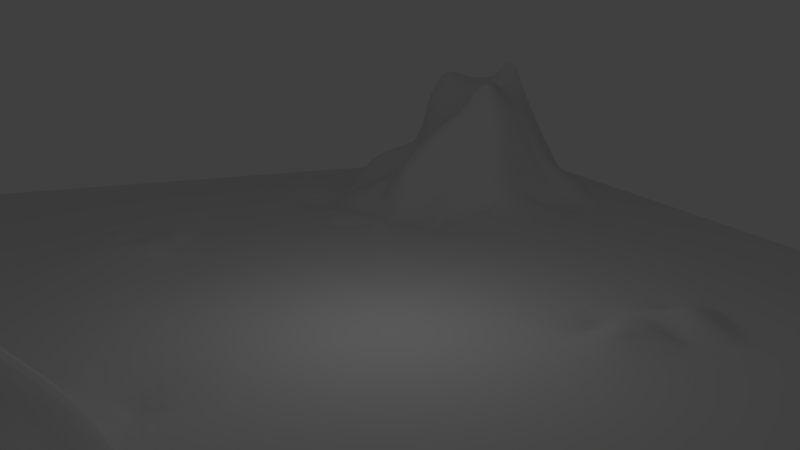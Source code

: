 # Source: mountain.blend  (saved by Blender 2.79.0; exported with 4.5.12 LTS)
import bpy
from mathutils import Matrix  # noqa: F401  (used for matrix-valued properties, if any)

bpy.ops.wm.read_factory_settings(use_empty=True)
scene = bpy.context.scene
scene.name = 'Scene'

# ---- collections
col_collection_1 = bpy.data.collections.new('Collection 1'); scene.collection.children.link(col_collection_1)

# ---- world
world_world = bpy.data.worlds.new('World'); scene.world = world_world
world_world.color = (0.05088, 0.05088, 0.05088)
world_world.use_sun_shadow = False
world_world.sun_shadow_jitter_overblur = 0.0
world_world.cycles.sampling_method = 'MANUAL'

# ---- cameras
cam_camera = bpy.data.cameras.new('Camera')
cam_camera.clip_end = 100.0
cam_camera.lens = 35.0
cam_camera.sensor_width = 32.0
cam_camera.sensor_height = 18.0
cam_camera.ortho_scale = 7.314
cam_camera.dof.focus_distance = 0.0
cam_camera.dof.aperture_fstop = 128.0

# ---- lights
light_lamp = bpy.data.lights.new('Lamp', 'POINT')
light_lamp.transmission_factor = 0.0
light_lamp.cutoff_distance = 30.0
light_lamp.energy = 100.0
light_lamp.shadow_buffer_clip_start = 1.001
light_lamp.shadow_soft_size = 0.1
light_lamp.shadow_maximum_resolution = 0.006
light_lamp.use_absolute_resolution = True

# ---- meshes
me_grid = bpy.data.meshes.new('Grid')
me_grid.from_pydata([(-1.0, -1.0, 2.98e-08), (-0.8667, -1.0, 2.98e-08), (-0.7333, -1.0, 2.98e-08), (-0.6, -1.0, 2.98e-08), (-0.4667, -1.0, 2.98e-08), (-0.3333, -1.0, 2.98e-08), (-0.2, -1.0, 2.98e-08), (-0.06667, -1.0, 2.98e-08), (0.06667, -1.0, 2.98e-08), (0.2, -1.0, 2.98e-08), (0.3333, -1.0, 2.98e-08), (0.4667, -1.0, 2.98e-08), (0.6, -1.0, 2.98e-08), (0.7333, -1.0, 2.98e-08), (0.8667, -1.0, 2.98e-08), (1.0, -1.0, 2.98e-08), (-1.0, -0.8667, 2.98e-08), (-0.8667, -0.8667, 2.98e-08), (-0.7333, -0.8667, 2.98e-08), (-0.6, -0.8667, 2.98e-08), (-0.4667, -0.8667, 2.98e-08), (-0.3333, -0.8667, 2.98e-08), (-0.2, -0.8667, 2.98e-08), (-0.06667, -0.8667, 2.98e-08), (0.06667, -0.8667, 2.98e-08), (0.2, -0.8667, 2.98e-08), (0.3333, -0.8667, 2.98e-08), (0.4667, -0.8667, 0.0003812), (0.6, -0.8667, 0.008942), (0.7333, -0.8667, 0.0003812), (0.8667, -0.8667, 2.98e-08), (1.0, -0.8667, 2.98e-08), (-1.0, -0.7333, 2.98e-08), (-0.8667, -0.7333, 2.98e-08), (-0.7333, -0.7333, 2.98e-08), (-0.6, -0.7333, 2.98e-08), (-0.4667, -0.7333, 2.98e-08), (-0.3333, -0.7333, 2.98e-08), (-0.2, -0.7333, 2.98e-08), (-0.06667, -0.7333, 2.98e-08), (0.06667, -0.7333, 2.98e-08), (0.2, -0.7333, 2.98e-08), (0.3312, -0.7291, 0.01008), (0.4587, -0.7458, 0.08138), (0.5647, -0.7262, 0.1574), (0.7359, -0.7381, 0.0991), (0.8667, -0.7333, 0.0003812), (1.0, -0.7333, 2.98e-08), (-1.0, -0.6, 2.98e-08), (-0.8667, -0.6, 2.98e-08), (-0.7333, -0.6, 2.98e-08), (-0.6, -0.6, 2.98e-08), (-0.4667, -0.6, 2.98e-08), (-0.3333, -0.6, 2.98e-08), (-0.2, -0.6, 2.98e-08), (-0.06667, -0.6, 2.98e-08), (0.06667, -0.6, 2.98e-08), (0.2, -0.6, 2.98e-08), (0.3332, -0.6029, 0.01419), (0.4613, -0.5904, 0.1788), (0.587, -0.6205, 0.5742), (0.7524, -0.6041, 0.1551), (0.8667, -0.6, 0.008942), (1.0, -0.6, 2.98e-08), (-1.0, -0.4667, 2.98e-08), (-0.8667, -0.4667, 2.98e-08), (-0.7333, -0.4667, 2.98e-08), (-0.6, -0.4667, 2.98e-08), (-0.4667, -0.4667, 2.98e-08), (-0.3333, -0.4667, 2.98e-08), (-0.2, -0.4667, 2.98e-08), (-0.06667, -0.4667, 2.98e-08), (0.06667, -0.4667, 2.98e-08), (0.2, -0.4667, 2.98e-08), (0.3346, -0.4513, 0.001584), (0.4617, -0.4849, 0.06816), (0.6084, -0.4547, 0.2043), (0.7326, -0.4757, 0.08402), (0.8667, -0.4667, 0.0003812), (1.0, -0.4667, 2.98e-08), (-1.0, -0.3333, 2.98e-08), (-0.8667, -0.3333, 2.98e-08), (-0.7333, -0.3333, 2.98e-08), (-0.6, -0.3333, 2.98e-08), (-0.4679, -0.3245, 0.001511), (-0.3401, -0.3084, 0.01828), (-0.2, -0.3333, 2.98e-08), (-0.06667, -0.3333, 2.98e-08), (0.06667, -0.3333, 2.98e-08), (0.2, -0.3333, 2.98e-08), (0.3241, -0.3097, -0.02435), (0.4754, -0.3391, 0.003909), (0.6084, -0.3344, 0.02106), (0.7153, -0.3481, 0.003744), (0.8667, -0.3333, 2.98e-08), (1.0, -0.3333, 2.98e-08), (-1.0, -0.2, 2.98e-08), (-0.8667, -0.2, 2.98e-08), (-0.7333, -0.2, 2.98e-08), (-0.6, -0.2, 2.98e-08), (-0.4673, -0.1961, -0.004542), (-0.3168, -0.1929, 0.002941), (-0.189, -0.184, -0.00981), (-0.06667, -0.2, 2.98e-08), (0.06667, -0.2, 2.98e-08), (0.2, -0.2, 2.98e-08), (0.3333, -0.2, 2.98e-08), (0.4667, -0.2, 2.98e-08), (0.6, -0.2, 2.98e-08), (0.7333, -0.2, 2.98e-08), (0.8667, -0.2, 2.98e-08), (1.0, -0.2, 2.98e-08), (-1.0, -0.06667, 2.98e-08), (-0.8667, -0.06667, 2.98e-08), (-0.7333, -0.06667, 2.98e-08), (-0.6, -0.06667, 2.98e-08), (-0.469, -0.07164, -0.01123), (-0.3364, -0.06241, 0.0007073), (-0.2, -0.06667, 2.98e-08), (-0.06667, -0.06667, 2.98e-08), (0.06667, -0.06667, 2.98e-08), (0.2, -0.06667, 2.98e-08), (0.3333, -0.06667, 2.98e-08), (0.4667, -0.06667, 2.98e-08), (0.6, -0.06667, 2.98e-08), (0.7333, -0.06667, 2.98e-08), (0.8667, -0.06667, 2.98e-08), (1.0, -0.06667, 2.98e-08), (-1.0, 0.06667, 2.98e-08), (-0.8667, 0.06667, 2.98e-08), (-0.7333, 0.06667, 2.98e-08), (-0.6, 0.06667, 2.98e-08), (-0.4667, 0.06667, 2.98e-08), (-0.3333, 0.06667, 2.98e-08), (-0.2, 0.06667, 2.98e-08), (-0.06667, 0.06667, 2.98e-08), (0.06667, 0.06667, 2.98e-08), (0.2, 0.06667, 2.98e-08), (0.3333, 0.06667, 2.98e-08), (0.4667, 0.06667, 2.98e-08), (0.6, 0.06667, 2.98e-08), (0.7333, 0.06667, 2.98e-08), (0.8667, 0.06667, 2.98e-08), (1.0, 0.06667, 2.98e-08), (-1.0, 0.2, 2.98e-08), (-0.8626, 0.1926, 0.005938), (-0.7262, 0.1999, 0.01864), (-0.6102, 0.1989, -0.01021), (-0.4439, 0.1981, -0.0008656), (-0.3364, 0.21, 0.005802), (-0.2, 0.2, 2.98e-08), (-0.06667, 0.2, 2.98e-08), (0.06667, 0.2, 2.98e-08), (0.2, 0.2, 2.98e-08), (0.3333, 0.2, 2.98e-08), (0.4667, 0.2, 2.98e-08), (0.6, 0.2, 2.98e-08), (0.7333, 0.2, 2.98e-08), (0.8667, 0.2, 2.98e-08), (1.0, 0.2, 2.98e-08), (-1.0, 0.3333, 2.98e-08), (-0.8642, 0.3407, -0.007389), (-0.7159, 0.306, -0.003555), (-0.5746, 0.3624, 0.04617), (-0.4551, 0.3361, -0.0223), (-0.335, 0.3411, -0.0002853), (-0.2, 0.3333, 2.98e-08), (-0.06667, 0.3333, 2.98e-08), (0.06667, 0.3333, 2.98e-08), (0.2, 0.3333, 2.98e-08), (0.3418, 0.3314, 0.005358), (0.4776, 0.3183, 0.02172), (0.6, 0.3333, 2.98e-08), (0.7333, 0.3333, 2.98e-08), (0.8667, 0.3333, 2.98e-08), (1.0, 0.3333, 2.98e-08), (-1.0, 0.4667, 2.98e-08), (-0.8498, 0.4594, 0.01585), (-0.7238, 0.5464, 0.1265), (-0.6036, 0.566, 0.2102), (-0.4601, 0.4561, 0.1824), (-0.3321, 0.4549, -0.007269), (-0.2, 0.4667, 2.98e-08), (-0.06667, 0.4667, 2.98e-08), (0.06667, 0.4667, 2.98e-08), (0.2, 0.4667, 2.98e-08), (0.3283, 0.4691, 0.006686), (0.4842, 0.4807, -0.01231), (0.6, 0.4667, 2.98e-08), (0.7333, 0.4667, 2.98e-08), (0.8667, 0.4667, 2.98e-08), (1.0, 0.4667, 2.98e-08), (-1.0, 0.6, 2.98e-08), (-0.8564, 0.6165, 0.02652), (-0.7363, 0.6029, 0.3271), (-0.582, 0.6417, 0.156), (-0.4647, 0.5993, 0.3216), (-0.3438, 0.5999, 0.03451), (-0.2, 0.6, 2.98e-08), (-0.06667, 0.6, 2.98e-08), (0.06667, 0.6, 2.98e-08), (0.2, 0.6, 2.98e-08), (0.3289, 0.6187, 0.005047), (0.4929, 0.6053, -0.01785), (0.6, 0.6, 2.98e-08), (0.7333, 0.6, 2.98e-08), (0.8667, 0.6, 2.98e-08), (1.0, 0.6, 2.98e-08), (-1.0, 0.7333, 2.98e-08), (-0.8763, 0.7464, 0.01251), (-0.7536, 0.8043, 0.2591), (-0.5681, 0.7282, 0.356), (-0.4612, 0.7346, 0.1848), (-0.3181, 0.7449, -0.005836), (-0.2, 0.7333, 2.98e-08), (-0.06667, 0.7333, 2.98e-08), (0.06667, 0.7333, 2.98e-08), (0.2, 0.7333, 2.98e-08), (0.3333, 0.7333, 2.98e-08), (0.4667, 0.7333, 2.98e-08), (0.6, 0.7333, 2.98e-08), (0.7333, 0.7333, 2.98e-08), (0.8667, 0.7333, 2.98e-08), (1.0, 0.7333, 2.98e-08), (-1.0, 0.8667, 2.98e-08), (-0.8512, 0.8566, 0.0008499), (-0.7482, 0.8626, 0.007294), (-0.5962, 0.8697, 0.02794), (-0.459, 0.8639, 0.01671), (-0.3261, 0.841, 0.01256), (-0.2, 0.8667, 2.98e-08), (-0.06667, 0.8667, 2.98e-08), (0.06667, 0.8667, 2.98e-08), (0.2, 0.8667, 2.98e-08), (0.3333, 0.8667, 2.98e-08), (0.4667, 0.8667, 2.98e-08), (0.6, 0.8667, 2.98e-08), (0.7333, 0.8667, 2.98e-08), (0.8667, 0.8667, 2.98e-08), (1.0, 0.8667, 2.98e-08), (-1.0, 1.0, 2.98e-08), (-0.8667, 1.0, 2.98e-08), (-0.7333, 1.0, 2.98e-08), (-0.6, 1.0, 2.98e-08), (-0.4667, 1.0, 2.98e-08), (-0.3333, 1.0, 2.98e-08), (-0.2, 1.0, 2.98e-08), (-0.06667, 1.0, 2.98e-08), (0.06667, 1.0, 2.98e-08), (0.2, 1.0, 2.98e-08), (0.3333, 1.0, 2.98e-08), (0.4667, 1.0, 2.98e-08), (0.6, 1.0, 2.98e-08), (0.7333, 1.0, 2.98e-08), (0.8667, 1.0, 2.98e-08), (1.0, 1.0, 2.98e-08), (0.3877, -0.7153, 0.03378), (0.5043, -0.7465, 0.09976), (0.6528, -0.7203, 0.136), (0.3388, -0.6671, 0.0146), (0.4536, -0.6655, 0.112), (0.3908, -0.625, 0.08307), (0.594, -0.6463, 0.3608), (0.5731, -0.5614, 0.3639), (0.7331, -0.6843, 0.1125), (0.7207, -0.6232, 0.3293), (0.3372, -0.5352, -0.007886), (0.4917, -0.5463, 0.1315), (0.3808, -0.4249, 0.03423), (0.6485, -0.5544, 0.3438), (0.5113, -0.4912, 0.1472), (0.7319, -0.5095, 0.1407), (0.6576, -0.4349, 0.08967), (-0.4048, -0.3166, 0.002627), (0.3177, -0.4244, 0.003083), (0.477, -0.3831, 0.02481), (0.3954, -0.3279, -0.01036), (0.5654, -0.3718, 0.08314), (0.5497, -0.3495, 0.01774), (0.7552, -0.4055, 0.03365), (0.6618, -0.3523, 0.002298), (-0.4692, -0.2821, 0.009966), (-0.3082, -0.2694, 0.01439), (-0.3942, -0.1988, 0.01104), (-0.2531, -0.1813, -0.002992), (-0.4789, -0.1355, 0.002224), (-0.3253, -0.128, -0.003759), (-0.3894, -0.0479, 0.000673), (-0.8054, 0.1976, -0.003339), (-0.6631, 0.1872, -0.002756), (-0.5414, 0.2092, 0.002051), (-0.416, 0.1946, -0.01927), (-0.8623, 0.2676, 0.01622), (-0.7321, 0.2512, 0.01935), (-0.8032, 0.3465, -0.003381), (-0.6112, 0.2587, -0.006544), (-0.6641, 0.33, 0.0122), (-0.4538, 0.2688, -0.002722), (-0.5106, 0.3371, -0.0005178), (-0.3374, 0.2677, 0.01397), (-0.3928, 0.3077, -0.02577), (0.4039, 0.3275, 0.005977), (-0.8623, 0.4178, -0.02112), (-0.748, 0.3909, 0.08864), (-0.7926, 0.5205, 0.08666), (-0.5994, 0.4485, 0.07766), (-0.6641, 0.549, 0.1363), (-0.4684, 0.3817, 0.09187), (-0.5324, 0.4806, 0.1834), (-0.328, 0.4146, -0.02759), (-0.4252, 0.4833, 0.08403), (0.342, 0.4084, -0.006421), (0.4493, 0.3976, 0.006578), (0.4119, 0.4742, -0.002518), (-0.8427, 0.5373, 0.0006963), (-0.7454, 0.5537, 0.2298), (-0.7869, 0.6323, 0.1828), (-0.5952, 0.5995, 0.1808), (-0.6414, 0.6236, 0.2376), (-0.4666, 0.5385, 0.2348), (-0.5288, 0.5915, 0.2585), (-0.3217, 0.565, 0.005978), (-0.3948, 0.6006, 0.1701), (0.3458, 0.5305, -0.001128), (0.4837, 0.5373, -0.00368), (0.3972, 0.6002, -0.003642), (-0.8651, 0.6897, 0.0478), (-0.722, 0.693, 0.2876), (-0.8188, 0.7778, 0.163), (-0.6161, 0.6755, 0.2827), (-0.6536, 0.7641, 0.3015), (-0.4525, 0.6564, 0.241), (-0.5628, 0.7309, 0.2689), (-0.3437, 0.7031, 0.01212), (-0.4047, 0.7424, 0.06017), (-0.881, 0.8105, -0.005093), (-0.7479, 0.8423, 0.1184), (-0.7929, 0.8438, -0.00664), (-0.582, 0.8078, 0.1469), (-0.6922, 0.8681, 0.01983), (-0.4744, 0.8034, 0.07283), (-0.5112, 0.8606, 0.02225), (-0.3234, 0.7892, 0.002478), (-0.3915, 0.856, 0.01875), (-0.3682, 0.7957, 0.0552), (-0.5272, 0.7927, 0.1552), (-0.6547, 0.8209, 0.1492), (-0.8175, 0.7966, 0.06521), (-0.4044, 0.6885, 0.09748), (-0.5304, 0.6767, 0.2573), (-0.658, 0.6782, 0.2689), (-0.8251, 0.7204, 0.1697), (0.3949, 0.53, 0.02797), (-0.4265, 0.5585, 0.1431), (-0.5275, 0.5298, 0.2139), (-0.653, 0.5789, 0.1997), (-0.7967, 0.5833, 0.1616), (0.4016, 0.3962, 0.0205), (-0.426, 0.4267, -0.005926), (-0.5259, 0.4118, 0.1198), (-0.6572, 0.4455, 0.07153), (-0.7737, 0.4345, 0.0315), (-0.4105, 0.2552, -0.02722), (-0.5187, 0.2634, -0.002159), (-0.6718, 0.2524, -0.005927), (-0.8073, 0.2674, -0.006219), (-0.383, -0.1487, -0.003552), (-0.402, -0.2674, -0.006286), (0.6598, -0.4105, 0.0502), (0.5324, -0.3928, 0.07676), (0.4076, -0.3753, -0.002142), (0.701, -0.5325, 0.2015), (0.5191, -0.5394, 0.2289), (0.3896, -0.5205, 0.06933), (0.6886, -0.6136, 0.2262), (0.5284, -0.6067, 0.2839), (0.4008, -0.6707, 0.05751), (0.3637, -0.7223, 0.02275), (0.4853, -0.7513, 0.09952), (0.6038, -0.7244, 0.161), (0.3423, -0.6405, 0.01405), (0.4627, -0.6296, 0.1421), (0.3688, -0.6223, 0.0514), (0.574, -0.6389, 0.4518), (0.5346, -0.5891, 0.2721), (0.7503, -0.637, 0.1371), (0.6299, -0.613, 0.4725), (0.3299, -0.4911, -0.0006592), (0.4825, -0.5204, 0.09562), (0.3607, -0.4343, 0.01724), (0.615, -0.5105, 0.2764), (0.4902, -0.4881, 0.1059), (0.7237, -0.4952, 0.1098), (0.637, -0.4537, 0.1374), (-0.4367, -0.3204, 0.003983), (0.3207, -0.3711, -0.00939), (0.4715, -0.3632, 0.0185), (0.3618, -0.3181, -0.02084), (0.5845, -0.3561, 0.0538), (0.5082, -0.3492, 0.007106), (0.7314, -0.3787, 0.02045), (0.6372, -0.3463, 0.007664), (-0.4658, -0.2301, 0.003468), (-0.3112, -0.2304, 0.01474), (-0.4317, -0.1896, 0.001277), (-0.2881, -0.1896, 0.0009422), (-0.4764, -0.1049, -0.005693), (-0.3269, -0.09235, -0.002131), (-0.4207, -0.05713, -0.009713), (-0.8325, 0.1882, 0.002546), (-0.693, 0.1974, 0.00703), (-0.5688, 0.2053, -0.003792), (-0.432, 0.1964, -0.01043), (-0.864, 0.2945, 0.0008238), (-0.7181, 0.2693, 0.005448), (-0.8306, 0.3427, -0.002002), (-0.5943, 0.3112, 0.03268), (-0.691, 0.3232, 0.003214), (-0.456, 0.3022, -0.0132), (-0.552, 0.3487, 0.02585), (-0.3366, 0.304, 0.001268), (-0.4281, 0.322, -0.02602), (0.3711, 0.3326, 0.0009889), (-0.8577, 0.4357, -0.003626), (-0.7251, 0.4631, 0.1082), (-0.8157, 0.4901, 0.05588), (-0.6006, 0.5056, 0.1257), (-0.697, 0.5501, 0.1375), (-0.4601, 0.422, 0.1182), (-0.5668, 0.533, 0.1982), (-0.3303, 0.4373, -0.01391), (-0.4364, 0.4688, 0.1188), (0.3305, 0.4402, -0.001177), (0.463, 0.4454, -0.0006094), (0.366, 0.4698, 0.007183), (-0.8494, 0.5804, 0.01069), (-0.7466, 0.5821, 0.282), (-0.8153, 0.617, 0.113), (-0.5913, 0.6201, 0.1659), (-0.7023, 0.6044, 0.2789), (-0.4714, 0.565, 0.2772), (-0.5503, 0.6198, 0.1977), (-0.3378, 0.5768, 0.02191), (-0.4158, 0.5945, 0.2515), (0.3257, 0.5794, 6.759e-05), (0.4885, 0.5706, -0.009721), (0.3665, 0.612, -0.001888), (-0.8717, 0.7196, 0.0261), (-0.753, 0.7452, 0.2714), (-0.8562, 0.7565, 0.08962), (-0.5909, 0.7004, 0.3172), (-0.7087, 0.7823, 0.2903), (-0.4626, 0.695, 0.2214), (-0.5707, 0.7331, 0.3126), (-0.3295, 0.7191, 0.001611), (-0.4261, 0.7253, 0.1102), (-0.8642, 0.8315, -0.001225), (-0.7332, 0.856, 0.04917), (-0.8195, 0.8513, -0.001475), (-0.5961, 0.8323, 0.09184), (-0.7152, 0.8683, 0.012), (-0.4633, 0.8348, 0.05119), (-0.5527, 0.8693, 0.02956), (-0.3256, 0.8183, 0.008134), (-0.4242, 0.86, 0.01306), (0.4135, -0.7327, 0.04958), (0.541, -0.741, 0.1371), (0.6951, -0.7321, 0.1151), (0.3366, -0.7008, 0.01063), (0.452, -0.6993, 0.09687), (0.4154, -0.6205, 0.1171), (0.55, -0.6801, 0.2598), (0.5828, -0.6156, 0.4785), (0.7352, -0.7088, 0.1078), (0.7498, -0.5891, 0.2353), (0.33, -0.5714, -0.001718), (0.4738, -0.5679, 0.1535), (0.4201, -0.451, 0.05701), (0.5941, -0.6029, 0.4567), (0.5664, -0.4635, 0.169), (0.7376, -0.5517, 0.1569), (0.6987, -0.4651, 0.08695), (-0.3755, -0.3097, 0.01271), (0.3285, -0.4362, 0.002443), (0.4601, -0.4223, 0.05141), (0.439, -0.3314, -0.003294), (0.5793, -0.3979, 0.1387), (0.5771, -0.3443, 0.0187), (0.7491, -0.4421, 0.05902), (0.6879, -0.3525, 0.001958), (-0.4733, -0.301, 0.005566), (-0.3244, -0.2887, 0.01488), (-0.3515, -0.1949, 0.008684), (-0.2209, -0.1826, -0.008427), (-0.4719, -0.1683, 0.002138), (-0.3214, -0.1618, -0.001353), (-0.366, -0.06057, 0.002265), (-0.7658, 0.2013, 0.008474), (-0.6354, 0.1936, -0.01025), (-0.4959, 0.2063, 0.002822), (-0.3715, 0.1951, -0.01123), (-0.8644, 0.2335, 0.01913), (-0.727, 0.2253, 0.01785), (-0.7587, 0.3261, -0.009566), (-0.6092, 0.2286, -0.01214), (-0.6225, 0.3505, 0.03268), (-0.4564, 0.2337, -0.0008338), (-0.4848, 0.3351, -0.01273), (-0.3388, 0.2402, 0.009032), (-0.3669, 0.3254, -0.01053), (0.444, 0.3343, 0.01593), (-0.866, 0.3828, -0.01515), (-0.7347, 0.3565, 0.0292), (-0.7582, 0.5273, 0.1008), (-0.5811, 0.4033, 0.05986), (-0.6306, 0.5539, 0.1741), (-0.4715, 0.3633, 0.03747), (-0.4961, 0.4727, 0.1831), (-0.3275, 0.3735, -0.01909), (-0.387, 0.477, 0.0334), (0.3419, 0.3747, -0.008676), (0.4604, 0.356, 0.01274), (0.4468, 0.4697, -0.01122), (-0.8523, 0.4905, 0.01585), (-0.7354, 0.556, 0.1813), (-0.754, 0.6228, 0.2616), (-0.6038, 0.5822, 0.1968), (-0.6086, 0.6376, 0.1859), (-0.4632, 0.4998, 0.2105), (-0.4927, 0.5943, 0.2935), (-0.3315, 0.506, 0.006567), (-0.359, 0.5814, 0.1012), (0.3389, 0.4988, -0.0005038), (0.4865, 0.5096, -0.009153), (0.4435, 0.5981, -0.01329), (-0.8688, 0.6543, 0.02988), (-0.7377, 0.6525, 0.3108), (-0.7715, 0.7897, 0.2087), (-0.581, 0.6698, 0.2036), (-0.6041, 0.7366, 0.3272), (-0.4675, 0.6306, 0.2819), (-0.5174, 0.7436, 0.2203), (-0.3543, 0.6582, 0.02665), (-0.3568, 0.7444, 0.02678), (-0.8783, 0.7741, 0.00368), (-0.7421, 0.8205, 0.1831), (-0.7706, 0.8565, 0.001113), (-0.5779, 0.764, 0.2397), (-0.6426, 0.8773, 0.02048), (-0.4577, 0.7602, 0.1142), (-0.4917, 0.8648, 0.02061), (-0.32, 0.765, 0.0007003), (-0.3597, 0.8465, 0.01226), (-0.3796, 0.8325, 0.03864), (-0.3858, 0.768, 0.06119), (-0.4046, 0.8004, 0.06436), (-0.3423, 0.7952, 0.02744), (-0.5293, 0.8302, 0.09022), (-0.5378, 0.7675, 0.2038), (-0.551, 0.8012, 0.1534), (-0.4961, 0.798, 0.1083), (-0.6618, 0.845, 0.07129), (-0.6432, 0.7952, 0.2205), (-0.706, 0.8373, 0.1303), (-0.6169, 0.8128, 0.1436), (-0.8034, 0.811, 0.02905), (-0.8214, 0.7852, 0.1192), (-0.8414, 0.7942, 0.03408), (-0.7824, 0.8191, 0.09616), (-0.4066, 0.7144, 0.07608), (-0.3974, 0.6375, 0.1303), (-0.4309, 0.6757, 0.189), (-0.3797, 0.6848, 0.05644), (-0.5483, 0.706, 0.2627), (-0.5307, 0.6284, 0.2622), (-0.5732, 0.6746, 0.2766), (-0.4886, 0.6623, 0.2473), (-0.6569, 0.7189, 0.2822), (-0.6476, 0.6537, 0.2561), (-0.6881, 0.6859, 0.2802), (-0.6364, 0.6766, 0.2743), (-0.8137, 0.7514, 0.1708), (-0.7933, 0.6771, 0.1745), (-0.8251, 0.698, 0.1022), (-0.7686, 0.7081, 0.2104), (0.3959, 0.5712, 0.01286), (0.4008, 0.5005, 0.01147), (0.3759, 0.5351, 0.01561), (0.4403, 0.5369, 0.01033), (-0.4049, 0.5746, 0.1592), (-0.4227, 0.5122, 0.1247), (-0.4442, 0.5476, 0.1944), (-0.373, 0.5322, 0.07583), (-0.5289, 0.5635, 0.2312), (-0.5307, 0.5132, 0.2003), (-0.5665, 0.5673, 0.2046), (-0.4945, 0.536, 0.2211), (-0.6482, 0.602, 0.2195), (-0.6568, 0.566, 0.1677), (-0.7036, 0.564, 0.2113), (-0.6223, 0.5926, 0.1892), (-0.7915, 0.6073, 0.1689), (-0.7919, 0.5606, 0.1159), (-0.8066, 0.5764, 0.07238), (-0.769, 0.5704, 0.1941), (0.4126, 0.4346, 0.01489), (0.412, 0.3616, 0.01459), (0.3716, 0.4017, 0.003515), (0.4269, 0.3952, 0.01561), (-0.4275, 0.4589, 0.04765), (-0.4083, 0.3684, -0.02536), (-0.4523, 0.4067, 0.04925), (-0.3711, 0.4095, -0.02076), (-0.5362, 0.462, 0.1487), (-0.5224, 0.3675, 0.06228), (-0.5645, 0.4282, 0.09651), (-0.4951, 0.3943, 0.1045), (-0.6539, 0.4875, 0.1234), (-0.6661, 0.4026, 0.04377), (-0.7041, 0.4159, 0.07897), (-0.6239, 0.4459, 0.07583), (-0.7784, 0.4823, 0.06845), (-0.7903, 0.3832, 0.01341), (-0.8173, 0.4233, 0.003981), (-0.7611, 0.4155, 0.06097), (-0.401, 0.2788, -0.02273), (-0.41, 0.2227, -0.01895), (-0.4325, 0.259, -0.01401), (-0.3747, 0.2662, -0.008803), (-0.5144, 0.2917, -0.002481), (-0.5299, 0.2354, -0.001308), (-0.5638, 0.2568, -0.0005088), (-0.4878, 0.2663, -0.003276), (-0.6663, 0.2946, -0.002839), (-0.6672, 0.2188, -0.006213), (-0.6916, 0.2543, 0.005511), (-0.6383, 0.2574, -0.01055), (-0.8019, 0.3054, -0.001284), (-0.8025, 0.2317, -0.006456), (-0.8374, 0.265, 0.004945), (-0.7663, 0.2589, 0.005149), (-0.2937, -0.1545, 0.004127), (-0.3792, -0.09528, -0.001417), (-0.3868, -0.1719, 0.004047), (-0.4267, -0.1429, 0.006377), (-0.3513, -0.1364, -0.003635), (-0.2792, -0.2254, 0.007649), (-0.3941, -0.2324, 0.004552), (-0.4028, -0.2938, -0.002526), (-0.4326, -0.2746, 0.006228), (-0.3477, -0.2659, 0.009482), (0.6656, -0.386, 0.02387), (0.6557, -0.4285, 0.07135), (0.6131, -0.3898, 0.06298), (0.7101, -0.408, 0.03562), (0.5377, -0.373, 0.04705), (0.5104, -0.4366, 0.1066), (0.5069, -0.3877, 0.04731), (0.5486, -0.3831, 0.08036), (0.4009, -0.3489, -0.004468), (0.3953, -0.402, 0.01862), (0.3565, -0.3997, 0.008378), (0.4421, -0.3762, 0.01677), (0.6804, -0.4909, 0.1347), (0.7163, -0.5721, 0.2568), (0.6651, -0.558, 0.2712), (0.7174, -0.5251, 0.1766), (0.5286, -0.5154, 0.1901), (0.5545, -0.5552, 0.2957), (0.5188, -0.544, 0.184), (0.5916, -0.5451, 0.2978), (0.3847, -0.4671, 0.05185), (0.3855, -0.5776, 0.07182), (0.3637, -0.5233, 0.03008), (0.4367, -0.5407, 0.08429), (0.7012, -0.6149, 0.2824), (0.6844, -0.6659, 0.17), (0.6398, -0.6292, 0.3037), (0.7226, -0.6367, 0.1697), (0.5669, -0.5902, 0.3265), (0.5369, -0.6652, 0.1953), (0.5034, -0.6321, 0.2005), (0.5616, -0.6151, 0.3184), (0.3984, -0.6452, 0.0702), (0.3927, -0.6928, 0.0452), (0.3752, -0.6695, 0.03782), (0.4273, -0.6632, 0.08371), (0.4195, -0.7014, 0.06443), (0.3724, -0.6967, 0.02946), (0.3809, -0.6482, 0.04345), (0.5193, -0.6645, 0.2512), (0.4978, -0.6901, 0.1355), (0.5225, -0.6135, 0.2348), (0.7133, -0.6873, 0.1391), (0.6319, -0.6645, 0.2281), (0.6424, -0.6194, 0.3905), (0.4239, -0.5879, 0.09292), (0.3664, -0.5766, 0.0495), (0.363, -0.4614, 0.01873), (0.5858, -0.587, 0.4055), (0.5116, -0.5649, 0.2235), (0.5114, -0.525, 0.1505), (0.7276, -0.5611, 0.201), (0.6371, -0.5689, 0.363), (0.6483, -0.5167, 0.2146), (0.4333, -0.4067, 0.03604), (0.3568, -0.4159, 0.01217), (0.3516, -0.3556, -0.01246), (0.5388, -0.4186, 0.113), (0.4953, -0.4389, 0.07371), (0.514, -0.3778, 0.02597), (0.7111, -0.439, 0.05452), (0.6211, -0.42, 0.08901), (0.6266, -0.369, 0.0349), (-0.3576, -0.2815, 0.01321), (-0.4345, -0.301, 0.006552), (-0.4375, -0.2305, 0.003516), (-0.3458, -0.1639, 0.002115), (-0.4264, -0.1618, 0.008406), (-0.4179, -0.1043, -0.003114), (-0.7678, 0.2325, 0.01018), (-0.831, 0.2283, 0.009379), (-0.825, 0.3143, 0.002722), (-0.6399, 0.2245, -0.01616), (-0.6858, 0.2291, 0.006605), (-0.6874, 0.2867, -5.865e-05), (-0.494, 0.2402, 0.002216), (-0.5671, 0.2304, -0.007623), (-0.552, 0.2981, 0.01454), (-0.368, 0.2368, -0.01292), (-0.4316, 0.2275, -0.01255), (-0.428, 0.2815, -0.02501), (-0.7624, 0.3749, 0.02249), (-0.8225, 0.3856, -0.00702), (-0.8091, 0.4622, 0.03362), (-0.609, 0.406, 0.05483), (-0.6984, 0.3677, 0.03785), (-0.6951, 0.4733, 0.108), (-0.5043, 0.3571, 0.04219), (-0.5453, 0.3976, 0.05357), (-0.5643, 0.4765, 0.1344), (-0.3582, 0.3693, -0.02492), (-0.4492, 0.3669, 0.004672), (-0.4489, 0.4436, 0.08412), (0.4349, 0.3579, 0.01901), (0.3773, 0.3725, -0.002896), (0.3595, 0.4373, 0.004687), (-0.7713, 0.5525, 0.1488), (-0.8079, 0.5401, 0.06941), (-0.8075, 0.5975, 0.08915), (-0.6251, 0.5739, 0.1819), (-0.6995, 0.5619, 0.1725), (-0.7089, 0.5767, 0.242), (-0.497, 0.4995, 0.1997), (-0.5686, 0.5507, 0.2038), (-0.5625, 0.5951, 0.2011), (-0.3845, 0.505, 0.0542), (-0.4374, 0.5185, 0.1534), (-0.4306, 0.5685, 0.2232), (0.4527, 0.4972, -0.006138), (0.372, 0.5028, 0.01545), (0.372, 0.5806, 0.003729), (-0.7543, 0.6707, 0.2265), (-0.8162, 0.6522, 0.1061), (-0.8371, 0.7216, 0.09592), (-0.6129, 0.6659, 0.223), (-0.7044, 0.6405, 0.2825), (-0.703, 0.7327, 0.2964), (-0.4898, 0.6285, 0.2705), (-0.5536, 0.6397, 0.2393), (-0.569, 0.7013, 0.2962), (-0.37, 0.6343, 0.07701), (-0.4183, 0.6324, 0.2208), (-0.4384, 0.7048, 0.1518), (-0.7785, 0.8027, 0.1441), (-0.8513, 0.7788, 0.06335), (-0.829, 0.817, 0.01413), (-0.5875, 0.7718, 0.2272), (-0.687, 0.8154, 0.2092), (-0.7069, 0.8542, 0.05093), (-0.4954, 0.7652, 0.1555), (-0.5616, 0.7757, 0.2281), (-0.5508, 0.8389, 0.1028), (-0.3425, 0.7716, 0.02662), (-0.4157, 0.7596, 0.08266), (-0.4007, 0.8299, 0.05097), (-0.3466, 0.8181, 0.0245), (-0.4989, 0.8332, 0.05984), (-0.6242, 0.847, 0.08607), (-0.7711, 0.8353, 0.04505), (-0.3633, 0.713, 0.03644), (-0.5061, 0.7046, 0.2284), (-0.6207, 0.6934, 0.2949), (-0.7655, 0.7486, 0.2055), (0.4389, 0.5643, -0.005406), (-0.3648, 0.5517, 0.09145), (-0.4973, 0.5569, 0.2468), (-0.6124, 0.617, 0.1861), (-0.7613, 0.6029, 0.2236), (0.4411, 0.4405, 0.008673), (-0.3764, 0.4388, 0.0003868), (-0.4968, 0.4225, 0.142), (-0.6256, 0.4862, 0.125), (-0.7549, 0.4698, 0.08287), (-0.3692, 0.2955, -0.01153), (-0.4821, 0.3003, -0.009938), (-0.6326, 0.2954, 0.008251), (-0.7635, 0.2894, 0.003149), (-0.356, -0.09529, -0.001988), (-0.3403, -0.2288, 0.01457), (0.6954, -0.3902, 0.01427), (0.5626, -0.3637, 0.05442), (0.4446, -0.3522, 0.00656), (0.7015, -0.4913, 0.128), (0.5785, -0.5109, 0.2419), (0.4353, -0.4951, 0.06508), (0.7338, -0.612, 0.2012), (0.5789, -0.6068, 0.4067), (0.4196, -0.641, 0.09853)], [], [(0, 1, 17, 16), (1, 2, 18, 17), (2, 3, 19, 18), (3, 4, 20, 19), (4, 5, 21, 20), (5, 6, 22, 21), (6, 7, 23, 22), (7, 8, 24, 23), (8, 9, 25, 24), (9, 10, 26, 25), (10, 11, 27, 26), (11, 12, 28, 27), (12, 13, 29, 28), (13, 14, 30, 29), (14, 15, 31, 30), (16, 17, 33, 32), (17, 18, 34, 33), (18, 19, 35, 34), (19, 20, 36, 35), (20, 21, 37, 36), (21, 22, 38, 37), (22, 23, 39, 38), (23, 24, 40, 39), (24, 25, 41, 40), (25, 26, 42, 41), (377, 465, 256), (378, 466, 257), (379, 467, 258), (29, 30, 46, 45), (30, 31, 47, 46), (32, 33, 49, 48), (33, 34, 50, 49), (34, 35, 51, 50), (35, 36, 52, 51), (36, 37, 53, 52), (37, 38, 54, 53), (38, 39, 55, 54), (39, 40, 56, 55), (40, 41, 57, 56), (380, 468, 259), (818, 381, 59, 470), (817, 383, 60, 472), (816, 385, 61, 474), (473, 385, 264), (46, 47, 63, 62), (48, 49, 65, 64), (49, 50, 66, 65), (50, 51, 67, 66), (51, 52, 68, 67), (52, 53, 69, 68), (53, 54, 70, 69), (54, 55, 71, 70), (55, 56, 72, 71), (56, 57, 73, 72), (387, 475, 266), (815, 388, 75, 477), (814, 390, 76, 479), (813, 392, 77, 481), (480, 392, 271), (62, 63, 79, 78), (64, 65, 81, 80), (65, 66, 82, 81), (66, 67, 83, 82), (67, 68, 84, 83), (394, 482, 273), (69, 70, 86, 85), (70, 71, 87, 86), (71, 72, 88, 87), (72, 73, 89, 88), (395, 483, 274), (812, 396, 91, 485), (811, 398, 92, 487), (810, 400, 93, 489), (488, 400, 279), (78, 79, 95, 94), (80, 81, 97, 96), (81, 82, 98, 97), (82, 83, 99, 98), (402, 490, 281), (809, 403, 101, 492), (282, 646, 403), (86, 87, 103, 102), (87, 88, 104, 103), (88, 89, 105, 104), (89, 90, 106, 105), (397, 276, 485), (399, 278, 487), (401, 280, 489), (93, 94, 110, 109), (94, 95, 111, 110), (96, 97, 113, 112), (97, 98, 114, 113), (98, 99, 115, 114), (406, 494, 285), (808, 407, 117, 496), (284, 493, 102, 118, 117, 407, 286, 641), (102, 103, 119, 118), (103, 104, 120, 119), (104, 105, 121, 120), (105, 106, 122, 121), (106, 107, 123, 122), (107, 108, 124, 123), (108, 109, 125, 124), (109, 110, 126, 125), (110, 111, 127, 126), (112, 113, 129, 128), (113, 114, 130, 129), (114, 115, 131, 130), (115, 116, 132, 131), (408, 287, 496), (117, 118, 134, 133), (118, 119, 135, 134), (119, 120, 136, 135), (120, 121, 137, 136), (121, 122, 138, 137), (122, 123, 139, 138), (123, 124, 140, 139), (124, 125, 141, 140), (125, 126, 142, 141), (126, 127, 143, 142), (128, 129, 145, 144), (409, 497, 288), (410, 498, 289), (411, 499, 290), (412, 500, 291), (133, 134, 150, 149), (134, 135, 151, 150), (135, 136, 152, 151), (136, 137, 153, 152), (137, 138, 154, 153), (138, 139, 155, 154), (139, 140, 156, 155), (140, 141, 157, 156), (141, 142, 158, 157), (142, 143, 159, 158), (413, 501, 292), (807, 414, 162, 503), (806, 416, 163, 505), (805, 418, 164, 507), (804, 420, 165, 509), (508, 420, 299), (150, 151, 167, 166), (151, 152, 168, 167), (152, 153, 169, 168), (153, 154, 170, 169), (422, 510, 301), (155, 156, 172, 171), (156, 157, 173, 172), (157, 158, 174, 173), (158, 159, 175, 174), (423, 511, 302), (803, 424, 178, 513), (802, 426, 179, 515), (801, 428, 180, 517), (800, 430, 181, 519), (518, 430, 309), (166, 167, 183, 182), (167, 168, 184, 183), (168, 169, 185, 184), (432, 520, 311), (799, 433, 187, 522), (521, 433, 312), (172, 173, 189, 188), (173, 174, 190, 189), (174, 175, 191, 190), (435, 523, 314), (798, 436, 194, 525), (797, 438, 195, 527), (796, 440, 196, 529), (795, 442, 197, 531), (530, 442, 321), (182, 183, 199, 198), (183, 184, 200, 199), (184, 185, 201, 200), (444, 532, 323), (794, 445, 203, 534), (533, 445, 324), (188, 189, 205, 204), (189, 190, 206, 205), (190, 191, 207, 206), (447, 535, 326), (793, 448, 210, 537), (792, 450, 211, 539), (791, 452, 212, 541), (790, 454, 213, 543), (542, 454, 333), (198, 199, 215, 214), (199, 200, 216, 215), (200, 201, 217, 216), (201, 202, 218, 217), (446, 325, 534), (203, 204, 220, 219), (204, 205, 221, 220), (205, 206, 222, 221), (206, 207, 223, 222), (456, 544, 335), (789, 457, 226, 546), (788, 459, 227, 548), (787, 461, 228, 550), (786, 463, 229, 552), (551, 463, 342), (214, 215, 231, 230), (215, 216, 232, 231), (216, 217, 233, 232), (217, 218, 234, 233), (218, 219, 235, 234), (219, 220, 236, 235), (220, 221, 237, 236), (221, 222, 238, 237), (222, 223, 239, 238), (224, 225, 241, 240), (458, 337, 546), (460, 339, 548), (462, 341, 550), (464, 343, 552), (229, 230, 246, 245), (230, 231, 247, 246), (231, 232, 248, 247), (232, 233, 249, 248), (233, 234, 250, 249), (234, 235, 251, 250), (235, 236, 252, 251), (236, 237, 253, 252), (237, 238, 254, 253), (238, 239, 255, 254), (785, 553, 343, 464), (784, 554, 344, 555), (783, 551, 342, 556), (782, 557, 341, 462), (781, 558, 345, 559), (780, 549, 340, 560), (779, 561, 339, 460), (778, 562, 346, 563), (777, 547, 338, 564), (776, 565, 337, 458), (775, 566, 347, 567), (774, 545, 336, 568), (773, 569, 334, 455), (772, 570, 348, 571), (771, 542, 333, 572), (770, 573, 332, 453), (769, 574, 349, 575), (768, 540, 331, 576), (767, 577, 330, 451), (766, 578, 350, 579), (765, 538, 329, 580), (764, 581, 328, 449), (763, 582, 351, 583), (762, 536, 327, 584), (761, 585, 325, 446), (760, 586, 352, 587), (759, 533, 324, 588), (758, 589, 322, 443), (757, 590, 353, 591), (756, 530, 321, 592), (755, 593, 320, 441), (754, 594, 354, 595), (753, 528, 319, 596), (752, 597, 318, 439), (751, 598, 355, 599), (750, 526, 317, 600), (749, 601, 316, 437), (748, 602, 356, 603), (747, 524, 315, 604), (746, 605, 313, 434), (745, 606, 357, 607), (744, 521, 312, 608), (743, 609, 310, 431), (742, 610, 358, 611), (741, 518, 309, 612), (740, 613, 308, 429), (739, 614, 359, 615), (738, 516, 307, 616), (737, 617, 306, 427), (736, 618, 360, 619), (735, 514, 305, 620), (734, 621, 304, 425), (733, 622, 361, 623), (732, 512, 303, 624), (731, 625, 300, 421), (730, 626, 362, 627), (729, 508, 299, 628), (728, 629, 298, 419), (727, 630, 363, 631), (726, 506, 297, 632), (725, 633, 296, 417), (724, 634, 364, 635), (723, 504, 295, 636), (722, 637, 294, 415), (721, 638, 365, 639), (720, 502, 293, 640), (101, 405, 495), (719, 642, 287, 408), (718, 643, 366, 644), (717, 495, 286, 645), (85, 86, 102, 493, 284, 646, 282, 491), (716, 647, 283, 404), (715, 648, 367, 649), (714, 491, 282, 650), (713, 651, 280, 401), (712, 652, 368, 653), (711, 488, 279, 654), (710, 655, 278, 399), (709, 656, 369, 657), (708, 486, 277, 658), (707, 659, 276, 397), (706, 660, 370, 661), (705, 484, 275, 662), (704, 663, 272, 393), (703, 664, 371, 665), (702, 480, 271, 666), (701, 667, 270, 391), (700, 668, 372, 669), (699, 478, 269, 670), (698, 671, 268, 389), (697, 672, 373, 673), (696, 476, 267, 674), (695, 675, 265, 386), (694, 676, 374, 677), (693, 473, 264, 678), (692, 679, 263, 384), (691, 680, 375, 681), (690, 471, 262, 682), (689, 683, 261, 382), (688, 684, 376, 685), (687, 469, 260, 686), (684, 687, 686, 376), (256, 465, 687, 684), (465, 43, 469, 687), (468, 688, 685, 259), (42, 377, 688, 468), (377, 256, 684, 688), (380, 689, 382, 58), (259, 685, 689, 380), (685, 376, 683, 689), (680, 690, 682, 375), (257, 466, 690, 680), (466, 44, 471, 690), (469, 691, 681, 260), (43, 378, 691, 469), (378, 257, 680, 691), (381, 692, 384, 59), (260, 681, 692, 381), (681, 375, 679, 692), (676, 693, 678, 374), (258, 467, 693, 676), (467, 45, 473, 693), (471, 694, 677, 262), (44, 379, 694, 471), (379, 258, 676, 694), (383, 695, 386, 60), (262, 677, 695, 383), (677, 374, 675, 695), (672, 696, 674, 373), (261, 470, 696, 672), (470, 59, 476, 696), (475, 697, 673, 266), (58, 382, 697, 475), (382, 261, 672, 697), (387, 698, 389, 74), (266, 673, 698, 387), (673, 373, 671, 698), (668, 699, 670, 372), (263, 472, 699, 668), (472, 60, 478, 699), (476, 700, 669, 267), (59, 384, 700, 476), (384, 263, 668, 700), (388, 701, 391, 75), (267, 669, 701, 388), (669, 372, 667, 701), (664, 702, 666, 371), (265, 474, 702, 664), (474, 61, 480, 702), (478, 703, 665, 269), (60, 386, 703, 478), (386, 265, 664, 703), (390, 704, 393, 76), (269, 665, 704, 390), (665, 371, 663, 704), (660, 705, 662, 370), (268, 477, 705, 660), (477, 75, 484, 705), (483, 706, 661, 274), (74, 389, 706, 483), (389, 268, 660, 706), (395, 707, 397, 90), (274, 661, 707, 395), (661, 370, 659, 707), (656, 708, 658, 369), (270, 479, 708, 656), (479, 76, 486, 708), (484, 709, 657, 275), (75, 391, 709, 484), (391, 270, 656, 709), (396, 710, 399, 91), (275, 657, 710, 396), (657, 369, 655, 710), (652, 711, 654, 368), (272, 481, 711, 652), (481, 77, 488, 711), (486, 712, 653, 277), (76, 393, 712, 486), (393, 272, 652, 712), (398, 713, 401, 92), (277, 653, 713, 398), (653, 368, 651, 713), (648, 714, 650, 367), (273, 482, 714, 648), (482, 85, 491, 714), (490, 715, 649, 281), (84, 394, 715, 490), (394, 273, 648, 715), (402, 716, 404, 100), (281, 649, 716, 402), (649, 367, 647, 716), (643, 717, 645, 366), (283, 492, 717, 643), (492, 101, 495, 717), (494, 718, 644, 285), (100, 404, 718, 494), (404, 283, 643, 718), (406, 719, 408, 116), (285, 644, 719, 406), (644, 366, 642, 719), (495, 641, 286), (495, 405, 641), (405, 284, 641), (638, 720, 640, 365), (288, 497, 720, 638), (497, 146, 502, 720), (501, 721, 639, 292), (145, 409, 721, 501), (409, 288, 638, 721), (413, 722, 415, 161), (292, 639, 722, 413), (639, 365, 637, 722), (634, 723, 636, 364), (289, 498, 723, 634), (498, 147, 504, 723), (502, 724, 635, 293), (146, 410, 724, 502), (410, 289, 634, 724), (414, 725, 417, 162), (293, 635, 725, 414), (635, 364, 633, 725), (630, 726, 632, 363), (290, 499, 726, 630), (499, 148, 506, 726), (504, 727, 631, 295), (147, 411, 727, 504), (411, 290, 630, 727), (416, 728, 419, 163), (295, 631, 728, 416), (631, 363, 629, 728), (626, 729, 628, 362), (291, 500, 729, 626), (500, 149, 508, 729), (506, 730, 627, 297), (148, 412, 730, 506), (412, 291, 626, 730), (418, 731, 421, 164), (297, 627, 731, 418), (627, 362, 625, 731), (622, 732, 624, 361), (294, 503, 732, 622), (503, 162, 512, 732), (511, 733, 623, 302), (161, 415, 733, 511), (415, 294, 622, 733), (423, 734, 425, 177), (302, 623, 734, 423), (623, 361, 621, 734), (618, 735, 620, 360), (296, 505, 735, 618), (505, 163, 514, 735), (512, 736, 619, 303), (162, 417, 736, 512), (417, 296, 618, 736), (424, 737, 427, 178), (303, 619, 737, 424), (619, 360, 617, 737), (614, 738, 616, 359), (298, 507, 738, 614), (507, 164, 516, 738), (514, 739, 615, 305), (163, 419, 739, 514), (419, 298, 614, 739), (426, 740, 429, 179), (305, 615, 740, 426), (615, 359, 613, 740), (610, 741, 612, 358), (300, 509, 741, 610), (509, 165, 518, 741), (516, 742, 611, 307), (164, 421, 742, 516), (421, 300, 610, 742), (428, 743, 431, 180), (307, 611, 743, 428), (611, 358, 609, 743), (606, 744, 608, 357), (301, 510, 744, 606), (510, 171, 521, 744), (520, 745, 607, 311), (170, 422, 745, 520), (422, 301, 606, 745), (432, 746, 434, 186), (311, 607, 746, 432), (607, 357, 605, 746), (602, 747, 604, 356), (304, 513, 747, 602), (513, 178, 524, 747), (523, 748, 603, 314), (177, 425, 748, 523), (425, 304, 602, 748), (435, 749, 437, 193), (314, 603, 749, 435), (603, 356, 601, 749), (598, 750, 600, 355), (306, 515, 750, 598), (515, 179, 526, 750), (524, 751, 599, 315), (178, 427, 751, 524), (427, 306, 598, 751), (436, 752, 439, 194), (315, 599, 752, 436), (599, 355, 597, 752), (594, 753, 596, 354), (308, 517, 753, 594), (517, 180, 528, 753), (526, 754, 595, 317), (179, 429, 754, 526), (429, 308, 594, 754), (438, 755, 441, 195), (317, 595, 755, 438), (595, 354, 593, 755), (590, 756, 592, 353), (310, 519, 756, 590), (519, 181, 530, 756), (528, 757, 591, 319), (180, 431, 757, 528), (431, 310, 590, 757), (440, 758, 443, 196), (319, 591, 758, 440), (591, 353, 589, 758), (586, 759, 588, 352), (313, 522, 759, 586), (522, 187, 533, 759), (532, 760, 587, 323), (186, 434, 760, 532), (434, 313, 586, 760), (444, 761, 446, 202), (323, 587, 761, 444), (587, 352, 585, 761), (582, 762, 584, 351), (316, 525, 762, 582), (525, 194, 536, 762), (535, 763, 583, 326), (193, 437, 763, 535), (437, 316, 582, 763), (447, 764, 449, 209), (326, 583, 764, 447), (583, 351, 581, 764), (578, 765, 580, 350), (318, 527, 765, 578), (527, 195, 538, 765), (536, 766, 579, 327), (194, 439, 766, 536), (439, 318, 578, 766), (448, 767, 451, 210), (327, 579, 767, 448), (579, 350, 577, 767), (574, 768, 576, 349), (320, 529, 768, 574), (529, 196, 540, 768), (538, 769, 575, 329), (195, 441, 769, 538), (441, 320, 574, 769), (450, 770, 453, 211), (329, 575, 770, 450), (575, 349, 573, 770), (570, 771, 572, 348), (322, 531, 771, 570), (531, 197, 542, 771), (540, 772, 571, 331), (196, 443, 772, 540), (443, 322, 570, 772), (452, 773, 455, 212), (331, 571, 773, 452), (571, 348, 569, 773), (566, 774, 568, 347), (328, 537, 774, 566), (537, 210, 545, 774), (544, 775, 567, 335), (209, 449, 775, 544), (449, 328, 566, 775), (456, 776, 458, 225), (335, 567, 776, 456), (567, 347, 565, 776), (562, 777, 564, 346), (330, 539, 777, 562), (539, 211, 547, 777), (545, 778, 563, 336), (210, 451, 778, 545), (451, 330, 562, 778), (457, 779, 460, 226), (336, 563, 779, 457), (563, 346, 561, 779), (558, 780, 560, 345), (332, 541, 780, 558), (541, 212, 549, 780), (547, 781, 559, 338), (211, 453, 781, 547), (453, 332, 558, 781), (459, 782, 462, 227), (338, 559, 782, 459), (559, 345, 557, 782), (554, 783, 556, 344), (334, 543, 783, 554), (543, 213, 551, 783), (549, 784, 555, 340), (212, 455, 784, 549), (455, 334, 554, 784), (461, 785, 464, 228), (340, 555, 785, 461), (555, 344, 553, 785), (228, 464, 552, 229, 245, 244), (227, 462, 550, 228, 244, 243), (226, 460, 548, 227, 243, 242), (225, 458, 546, 226, 242, 241), (213, 214, 230, 229, 463, 551), (553, 786, 552, 343), (344, 556, 786, 553), (556, 342, 463, 786), (557, 787, 550, 341), (345, 560, 787, 557), (560, 340, 461, 787), (561, 788, 548, 339), (346, 564, 788, 561), (564, 338, 459, 788), (565, 789, 546, 337), (347, 568, 789, 565), (568, 336, 457, 789), (208, 209, 544, 456, 225, 224), (202, 446, 534, 203, 219, 218), (197, 198, 214, 213, 454, 542), (569, 790, 543, 334), (348, 572, 790, 569), (572, 333, 454, 790), (573, 791, 541, 332), (349, 576, 791, 573), (576, 331, 452, 791), (577, 792, 539, 330), (350, 580, 792, 577), (580, 329, 450, 792), (581, 793, 537, 328), (351, 584, 793, 581), (584, 327, 448, 793), (192, 193, 535, 447, 209, 208), (187, 188, 204, 203, 445, 533), (585, 794, 534, 325), (352, 588, 794, 585), (588, 324, 445, 794), (185, 186, 532, 444, 202, 201), (181, 182, 198, 197, 442, 530), (589, 795, 531, 322), (353, 592, 795, 589), (592, 321, 442, 795), (593, 796, 529, 320), (354, 596, 796, 593), (596, 319, 440, 796), (597, 797, 527, 318), (355, 600, 797, 597), (600, 317, 438, 797), (601, 798, 525, 316), (356, 604, 798, 601), (604, 315, 436, 798), (176, 177, 523, 435, 193, 192), (171, 172, 188, 187, 433, 521), (605, 799, 522, 313), (357, 608, 799, 605), (608, 312, 433, 799), (169, 170, 520, 432, 186, 185), (165, 166, 182, 181, 430, 518), (609, 800, 519, 310), (358, 612, 800, 609), (612, 309, 430, 800), (613, 801, 517, 308), (359, 616, 801, 613), (616, 307, 428, 801), (617, 802, 515, 306), (360, 620, 802, 617), (620, 305, 426, 802), (621, 803, 513, 304), (361, 624, 803, 621), (624, 303, 424, 803), (160, 161, 511, 423, 177, 176), (154, 155, 171, 510, 422, 170), (149, 150, 166, 165, 420, 508), (625, 804, 509, 300), (362, 628, 804, 625), (628, 299, 420, 804), (629, 805, 507, 298), (363, 632, 805, 629), (632, 297, 418, 805), (633, 806, 505, 296), (364, 636, 806, 633), (636, 295, 416, 806), (637, 807, 503, 294), (365, 640, 807, 637), (640, 293, 414, 807), (144, 145, 501, 413, 161, 160), (132, 133, 149, 500, 412, 148), (131, 132, 148, 499, 411, 147), (130, 131, 147, 498, 410, 146), (129, 130, 146, 497, 409, 145), (116, 408, 496, 117, 133, 132), (642, 808, 496, 287), (366, 645, 808, 642), (645, 286, 407, 808), (99, 100, 494, 406, 116, 115), (92, 401, 489, 93, 109, 108), (91, 399, 487, 92, 108, 107), (90, 397, 485, 91, 107, 106), (403, 405, 101), (403, 646, 405), (646, 284, 405), (647, 809, 492, 283), (367, 650, 809, 647), (650, 282, 403, 809), (83, 84, 490, 402, 100, 99), (77, 78, 94, 93, 400, 488), (651, 810, 489, 280), (368, 654, 810, 651), (654, 279, 400, 810), (655, 811, 487, 278), (369, 658, 811, 655), (658, 277, 398, 811), (659, 812, 485, 276), (370, 662, 812, 659), (662, 275, 396, 812), (73, 74, 483, 395, 90, 89), (68, 69, 85, 482, 394, 84), (61, 62, 78, 77, 392, 480), (663, 813, 481, 272), (371, 666, 813, 663), (666, 271, 392, 813), (667, 814, 479, 270), (372, 670, 814, 667), (670, 269, 390, 814), (671, 815, 477, 268), (373, 674, 815, 671), (674, 267, 388, 815), (57, 58, 475, 387, 74, 73), (45, 46, 62, 61, 385, 473), (675, 816, 474, 265), (374, 678, 816, 675), (678, 264, 385, 816), (679, 817, 472, 263), (375, 682, 817, 679), (682, 262, 383, 817), (683, 818, 470, 261), (376, 686, 818, 683), (686, 260, 381, 818), (41, 42, 468, 380, 58, 57), (28, 29, 45, 467, 379, 44), (27, 28, 44, 466, 378, 43), (26, 27, 43, 465, 377, 42)])
_k = {(211, 450): 1.0, (227, 459): 1.0, (227, 243): 1.0, (329, 538): 1.0, (338, 547): 1.0, (329, 450): 1.0, (338, 459): 1.0, (195, 538): 1.0, (211, 547): 1.0}
me_grid.attributes.new('crease_edge', 'FLOAT', 'EDGE').data.foreach_set('value', [_k.get((min(e.vertices), max(e.vertices)), 0.0) for e in me_grid.edges])
me_grid.use_remesh_preserve_volume = False
me_grid.use_remesh_preserve_attributes = False
me_grid.use_mirror_vertex_groups = False
me_grid.update()

# ---- objects
ob_grid = bpy.data.objects.new('Grid', me_grid)
ob_lamp = bpy.data.objects.new('Lamp', light_lamp)
ob_camera = bpy.data.objects.new('Camera', cam_camera)

# ---- transforms, parenting, visibility, modifiers, constraints
ob_grid.location = (0.0, 0.0, 0.0)
ob_grid.scale = (15.0, 15.0, 15.0)
ob_grid.lineart.crease_threshold = 0.0
_m = ob_grid.modifiers.new('Subsurf', 'SUBSURF')
_m.uv_smooth = 'PRESERVE_CORNERS'
_m.quality = 2
_m.levels = 2
_m.show_only_control_edges = False
ob_lamp.location = (4.076, 1.005, 5.904)
ob_lamp.rotation_euler = (0.6503, 0.05522, 1.866)
ob_lamp.lock_rotations_4d = False
ob_lamp.empty_display_type = 'ARROWS'
ob_lamp.color = (0.0, 0.0, 0.0, 0.0)
ob_lamp.lineart.crease_threshold = 0.0
ob_camera.location = (21.73, -5.694, 7.542)
ob_camera.rotation_euler = (1.313, -5.618e-05, 1.197)
ob_camera.lock_rotations_4d = False
ob_camera.empty_display_type = 'ARROWS'
ob_camera.color = (0.0, 0.0, 0.0, 0.0)
ob_camera.display_type = 'WIRE'
ob_camera.lineart.crease_threshold = 0.0

# ---- collection membership
col_collection_1.objects.link(ob_grid)
col_collection_1.objects.link(ob_lamp)
col_collection_1.objects.link(ob_camera)

# ---- scene / render settings (as saved in the file)
scene.camera = ob_camera
scene.frame_start = 1; scene.frame_end = 250; scene.frame_set(1)
scene.render.engine = 'BLENDER_EEVEE_NEXT'
scene.render.resolution_percentage = 50
scene.render.dither_intensity = 0.0
scene.cycles.use_denoising = False
scene.cycles.samples = 128
scene.cycles.sampling_pattern = 'TABULATED_SOBOL'
scene.cycles.use_adaptive_sampling = False
scene.cycles.use_light_tree = False
scene.cycles.blur_glossy = 0.0
scene.cycles.sample_clamp_indirect = 0.0
scene.view_settings.view_transform = 'Standard'
bpy.context.view_layer.update()
